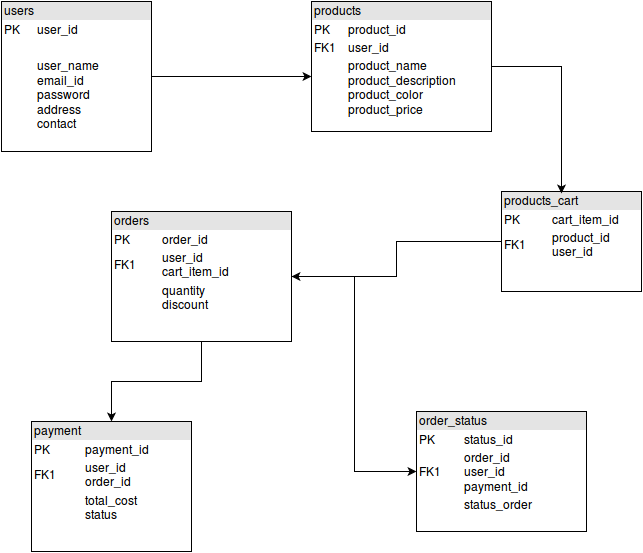

The diagram above was exported from draw.io. Its source (the exported page's mxGraphModel, read from the mxfile embedded in the PNG):
<mxGraphModel dx="1049" dy="630" grid="1" gridSize="10" guides="1" tooltips="1" connect="1" arrows="1" fold="1" page="1" pageScale="1" pageWidth="850" pageHeight="1100" background="#ffffff" math="0" shadow="0">
  <root>
    <mxCell id="0" />
    <mxCell id="1" parent="0" />
    <mxCell id="16" style="edgeStyle=orthogonalEdgeStyle;rounded=0;html=1;entryX=0;entryY=0.577;entryPerimeter=0;jettySize=auto;orthogonalLoop=1;" edge="1" parent="1" source="2" target="14">
      <mxGeometry relative="1" as="geometry" />
    </mxCell>
    <mxCell id="2" value="&lt;div style=&quot;box-sizing: border-box ; width: 100% ; background: #e4e4e4 ; padding: 2px&quot;&gt;users&lt;br&gt;&lt;/div&gt;&lt;table style=&quot;font-size: 1em&quot; cellpadding=&quot;2&quot; cellspacing=&quot;0&quot; width=&quot;141&quot;&gt;&lt;tbody&gt;&lt;tr&gt;&lt;td&gt;PK&lt;br&gt;&lt;/td&gt;&lt;td&gt;user_id&lt;br&gt;&lt;/td&gt;&lt;/tr&gt;&lt;tr&gt;&lt;td&gt;&lt;br&gt;&lt;/td&gt;&lt;td&gt;&lt;br&gt;&lt;/td&gt;&lt;/tr&gt;&lt;tr&gt;&lt;td&gt;&lt;br&gt;&lt;/td&gt;&lt;td&gt;user_name&lt;br&gt;email_id&lt;br&gt;password&lt;br&gt;address&lt;br&gt;contact&lt;br&gt;&lt;/td&gt;&lt;/tr&gt;&lt;/tbody&gt;&lt;/table&gt;" style="verticalAlign=top;align=left;overflow=fill;html=1;" vertex="1" parent="1">
      <mxGeometry x="60" y="40" width="150" height="150" as="geometry" />
    </mxCell>
    <mxCell id="23" style="edgeStyle=orthogonalEdgeStyle;rounded=0;html=1;entryX=0;entryY=0.5;jettySize=auto;orthogonalLoop=1;" edge="1" parent="1" source="11" target="21">
      <mxGeometry relative="1" as="geometry" />
    </mxCell>
    <mxCell id="24" style="edgeStyle=orthogonalEdgeStyle;rounded=0;html=1;entryX=0.5;entryY=0;jettySize=auto;orthogonalLoop=1;" edge="1" parent="1" source="11" target="20">
      <mxGeometry relative="1" as="geometry" />
    </mxCell>
    <mxCell id="11" value="&lt;div style=&quot;box-sizing: border-box ; width: 100% ; background: #e4e4e4 ; padding: 2px&quot;&gt;orders&lt;br&gt;&lt;/div&gt;&lt;table style=&quot;font-size: 1em&quot; cellpadding=&quot;2&quot; cellspacing=&quot;0&quot; width=&quot;180&quot;&gt;&lt;tbody&gt;&lt;tr&gt;&lt;td&gt;PK&lt;/td&gt;&lt;td&gt;order_id&lt;br&gt;&lt;/td&gt;&lt;/tr&gt;&lt;tr&gt;&lt;td&gt;FK1&lt;/td&gt;&lt;td&gt;user_id&lt;br&gt;cart_item_id&lt;br&gt;&lt;/td&gt;&lt;/tr&gt;&lt;tr&gt;&lt;td&gt;&lt;br&gt;&lt;/td&gt;&lt;td&gt;quantity&lt;br&gt;discount&lt;br&gt;&lt;/td&gt;&lt;/tr&gt;&lt;/tbody&gt;&lt;/table&gt;" style="verticalAlign=top;align=left;overflow=fill;html=1;" vertex="1" parent="1">
      <mxGeometry x="170" y="250" width="180" height="130" as="geometry" />
    </mxCell>
    <mxCell id="19" style="edgeStyle=orthogonalEdgeStyle;rounded=0;html=1;entryX=1;entryY=0.5;jettySize=auto;orthogonalLoop=1;" edge="1" parent="1" source="12" target="11">
      <mxGeometry relative="1" as="geometry" />
    </mxCell>
    <mxCell id="12" value="&lt;div style=&quot;box-sizing: border-box ; width: 100% ; background: #e4e4e4 ; padding: 2px&quot;&gt;products_cart&lt;br&gt;&lt;/div&gt;&lt;table style=&quot;font-size: 1em&quot; cellpadding=&quot;2&quot; cellspacing=&quot;0&quot; width=&quot;180&quot;&gt;&lt;tbody&gt;&lt;tr&gt;&lt;td&gt;PK&lt;/td&gt;&lt;td&gt;cart_item_id&lt;/td&gt;&lt;/tr&gt;&lt;tr&gt;&lt;td&gt;FK1&lt;/td&gt;&lt;td&gt;product_id&lt;br&gt;user_id&lt;br&gt;&lt;/td&gt;&lt;/tr&gt;&lt;tr&gt;&lt;td&gt;&lt;br&gt;&lt;/td&gt;&lt;td&gt;&lt;br&gt;&lt;/td&gt;&lt;/tr&gt;&lt;/tbody&gt;&lt;/table&gt;" style="verticalAlign=top;align=left;overflow=fill;html=1;" vertex="1" parent="1">
      <mxGeometry x="560" y="230" width="140" height="100" as="geometry" />
    </mxCell>
    <mxCell id="18" style="edgeStyle=orthogonalEdgeStyle;rounded=0;html=1;entryX=0.429;entryY=0.02;entryPerimeter=0;jettySize=auto;orthogonalLoop=1;" edge="1" parent="1" source="14" target="12">
      <mxGeometry relative="1" as="geometry">
        <Array as="points" />
      </mxGeometry>
    </mxCell>
    <mxCell id="14" value="&lt;div style=&quot;box-sizing: border-box ; width: 100% ; background: #e4e4e4 ; padding: 2px&quot;&gt;products&lt;br&gt;&lt;/div&gt;&lt;table style=&quot;font-size: 1em&quot; cellpadding=&quot;2&quot; cellspacing=&quot;0&quot; width=&quot;180&quot;&gt;&lt;tbody&gt;&lt;tr&gt;&lt;td&gt;PK&lt;/td&gt;&lt;td&gt;product_id&lt;br&gt;&lt;/td&gt;&lt;/tr&gt;&lt;tr&gt;&lt;td&gt;FK1&lt;/td&gt;&lt;td&gt;user_id&lt;br&gt;&lt;/td&gt;&lt;/tr&gt;&lt;tr&gt;&lt;td&gt;&lt;br&gt;&lt;/td&gt;&lt;td&gt;product_name&lt;br&gt;product_description&lt;br&gt;product_color&lt;br&gt;product_price&lt;br&gt;&lt;/td&gt;&lt;/tr&gt;&lt;/tbody&gt;&lt;/table&gt;" style="verticalAlign=top;align=left;overflow=fill;html=1;" vertex="1" parent="1">
      <mxGeometry x="370" y="40" width="180" height="130" as="geometry" />
    </mxCell>
    <mxCell id="20" value="&lt;div style=&quot;box-sizing: border-box ; width: 100% ; background: #e4e4e4 ; padding: 2px&quot;&gt;payment&lt;br&gt;&lt;/div&gt;&lt;table style=&quot;font-size: 1em&quot; cellpadding=&quot;2&quot; cellspacing=&quot;0&quot; width=&quot;183&quot;&gt;&lt;tbody&gt;&lt;tr&gt;&lt;td&gt;PK&lt;/td&gt;&lt;td&gt;payment_id&lt;br&gt;&lt;/td&gt;&lt;/tr&gt;&lt;tr&gt;&lt;td&gt;FK1&lt;/td&gt;&lt;td&gt;user_id&lt;br&gt;order_id&lt;br&gt;&lt;/td&gt;&lt;/tr&gt;&lt;tr&gt;&lt;td&gt;&lt;br&gt;&lt;/td&gt;&lt;td&gt;total_cost&lt;br&gt;status&lt;br&gt;&lt;/td&gt;&lt;/tr&gt;&lt;/tbody&gt;&lt;/table&gt;" style="verticalAlign=top;align=left;overflow=fill;html=1;" vertex="1" parent="1">
      <mxGeometry x="90" y="460" width="160" height="130" as="geometry" />
    </mxCell>
    <mxCell id="21" value="&lt;div style=&quot;box-sizing: border-box ; width: 100% ; background: #e4e4e4 ; padding: 2px&quot;&gt;order_status&lt;br&gt;&lt;/div&gt;&lt;table style=&quot;width: 100% ; font-size: 1em&quot; cellpadding=&quot;2&quot; cellspacing=&quot;0&quot;&gt;&lt;tbody&gt;&lt;tr&gt;&lt;td&gt;PK&lt;/td&gt;&lt;td&gt;status_id&lt;br&gt;&lt;/td&gt;&lt;/tr&gt;&lt;tr&gt;&lt;td&gt;FK1&lt;/td&gt;&lt;td&gt;order_id&lt;br&gt;user_id&lt;br&gt;payment_id&lt;br&gt;&lt;/td&gt;&lt;/tr&gt;&lt;tr&gt;&lt;td&gt;&lt;br&gt;&lt;/td&gt;&lt;td&gt;status_order&lt;br&gt;&lt;/td&gt;&lt;/tr&gt;&lt;/tbody&gt;&lt;/table&gt;" style="verticalAlign=top;align=left;overflow=fill;html=1;" vertex="1" parent="1">
      <mxGeometry x="475" y="450" width="170" height="120" as="geometry" />
    </mxCell>
  </root>
</mxGraphModel>